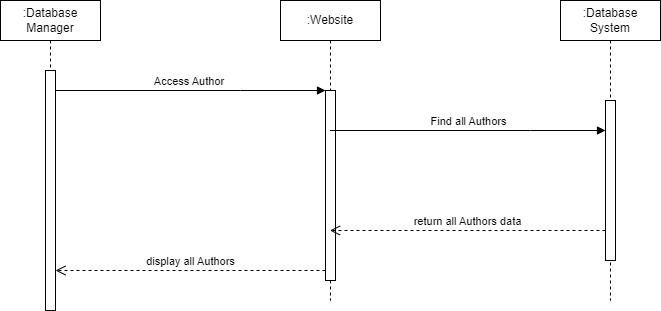

The diagram above was exported from draw.io. Its source (the exported page's mxGraphModel, read from the mxfile embedded in the PNG):
<mxGraphModel dx="1633" dy="758" grid="1" gridSize="10" guides="1" tooltips="1" connect="1" arrows="1" fold="1" page="1" pageScale="1" pageWidth="850" pageHeight="1100" math="0" shadow="0">
  <root>
    <mxCell id="0" />
    <mxCell id="1" parent="0" />
    <mxCell id="VTVWAEY-8Hqp0w7iHKWZ-1" value=":Database Manager" style="shape=umlLifeline;perimeter=lifelinePerimeter;whiteSpace=wrap;html=1;container=1;dropTarget=0;collapsible=0;recursiveResize=0;outlineConnect=0;portConstraint=eastwest;newEdgeStyle={&quot;edgeStyle&quot;:&quot;elbowEdgeStyle&quot;,&quot;elbow&quot;:&quot;vertical&quot;,&quot;curved&quot;:0,&quot;rounded&quot;:0};" vertex="1" parent="1">
      <mxGeometry x="40" y="80" width="100" height="310" as="geometry" />
    </mxCell>
    <mxCell id="VTVWAEY-8Hqp0w7iHKWZ-2" value="" style="html=1;points=[];perimeter=orthogonalPerimeter;outlineConnect=0;targetShapes=umlLifeline;portConstraint=eastwest;newEdgeStyle={&quot;edgeStyle&quot;:&quot;elbowEdgeStyle&quot;,&quot;elbow&quot;:&quot;vertical&quot;,&quot;curved&quot;:0,&quot;rounded&quot;:0};" vertex="1" parent="VTVWAEY-8Hqp0w7iHKWZ-1">
      <mxGeometry x="45" y="70" width="10" height="240" as="geometry" />
    </mxCell>
    <mxCell id="VTVWAEY-8Hqp0w7iHKWZ-3" value=":Website" style="shape=umlLifeline;perimeter=lifelinePerimeter;whiteSpace=wrap;html=1;container=1;dropTarget=0;collapsible=0;recursiveResize=0;outlineConnect=0;portConstraint=eastwest;newEdgeStyle={&quot;edgeStyle&quot;:&quot;elbowEdgeStyle&quot;,&quot;elbow&quot;:&quot;vertical&quot;,&quot;curved&quot;:0,&quot;rounded&quot;:0};" vertex="1" parent="1">
      <mxGeometry x="320" y="80" width="100" height="300" as="geometry" />
    </mxCell>
    <mxCell id="VTVWAEY-8Hqp0w7iHKWZ-4" value="" style="html=1;points=[];perimeter=orthogonalPerimeter;outlineConnect=0;targetShapes=umlLifeline;portConstraint=eastwest;newEdgeStyle={&quot;edgeStyle&quot;:&quot;elbowEdgeStyle&quot;,&quot;elbow&quot;:&quot;vertical&quot;,&quot;curved&quot;:0,&quot;rounded&quot;:0};" vertex="1" parent="VTVWAEY-8Hqp0w7iHKWZ-3">
      <mxGeometry x="45" y="90" width="10" height="190" as="geometry" />
    </mxCell>
    <mxCell id="VTVWAEY-8Hqp0w7iHKWZ-5" value=":Database System" style="shape=umlLifeline;perimeter=lifelinePerimeter;whiteSpace=wrap;html=1;container=1;dropTarget=0;collapsible=0;recursiveResize=0;outlineConnect=0;portConstraint=eastwest;newEdgeStyle={&quot;edgeStyle&quot;:&quot;elbowEdgeStyle&quot;,&quot;elbow&quot;:&quot;vertical&quot;,&quot;curved&quot;:0,&quot;rounded&quot;:0};" vertex="1" parent="1">
      <mxGeometry x="600" y="80" width="100" height="300" as="geometry" />
    </mxCell>
    <mxCell id="VTVWAEY-8Hqp0w7iHKWZ-6" value="" style="html=1;points=[];perimeter=orthogonalPerimeter;outlineConnect=0;targetShapes=umlLifeline;portConstraint=eastwest;newEdgeStyle={&quot;edgeStyle&quot;:&quot;elbowEdgeStyle&quot;,&quot;elbow&quot;:&quot;vertical&quot;,&quot;curved&quot;:0,&quot;rounded&quot;:0};" vertex="1" parent="VTVWAEY-8Hqp0w7iHKWZ-5">
      <mxGeometry x="45" y="100" width="10" height="160" as="geometry" />
    </mxCell>
    <mxCell id="VTVWAEY-8Hqp0w7iHKWZ-7" value="Access Author&amp;nbsp;" style="html=1;verticalAlign=bottom;endArrow=block;edgeStyle=elbowEdgeStyle;elbow=vertical;curved=0;rounded=0;" edge="1" parent="1" source="VTVWAEY-8Hqp0w7iHKWZ-2" target="VTVWAEY-8Hqp0w7iHKWZ-4">
      <mxGeometry relative="1" as="geometry">
        <mxPoint x="290" y="170" as="sourcePoint" />
        <Array as="points">
          <mxPoint x="280" y="170" />
        </Array>
      </mxGeometry>
    </mxCell>
    <mxCell id="VTVWAEY-8Hqp0w7iHKWZ-8" value="display all Authors" style="html=1;verticalAlign=bottom;endArrow=open;dashed=1;endSize=8;edgeStyle=elbowEdgeStyle;elbow=vertical;curved=0;rounded=0;" edge="1" parent="1" source="VTVWAEY-8Hqp0w7iHKWZ-4" target="VTVWAEY-8Hqp0w7iHKWZ-2">
      <mxGeometry relative="1" as="geometry">
        <mxPoint x="290" y="245" as="targetPoint" />
        <Array as="points">
          <mxPoint x="290" y="350" />
        </Array>
      </mxGeometry>
    </mxCell>
    <mxCell id="VTVWAEY-8Hqp0w7iHKWZ-9" value="Find all Authors" style="html=1;verticalAlign=bottom;endArrow=block;edgeStyle=elbowEdgeStyle;elbow=vertical;curved=0;rounded=0;" edge="1" parent="1" source="VTVWAEY-8Hqp0w7iHKWZ-3" target="VTVWAEY-8Hqp0w7iHKWZ-6">
      <mxGeometry relative="1" as="geometry">
        <mxPoint x="580" y="195" as="sourcePoint" />
        <Array as="points">
          <mxPoint x="570" y="210" />
          <mxPoint x="440" y="180" />
        </Array>
      </mxGeometry>
    </mxCell>
    <mxCell id="VTVWAEY-8Hqp0w7iHKWZ-10" value="return all Authors data" style="html=1;verticalAlign=bottom;endArrow=open;dashed=1;endSize=8;edgeStyle=elbowEdgeStyle;elbow=vertical;curved=0;rounded=0;" edge="1" parent="1" source="VTVWAEY-8Hqp0w7iHKWZ-6" target="VTVWAEY-8Hqp0w7iHKWZ-3">
      <mxGeometry relative="1" as="geometry">
        <mxPoint x="580" y="270" as="targetPoint" />
        <Array as="points">
          <mxPoint x="550" y="310" />
          <mxPoint x="580" y="340" />
        </Array>
      </mxGeometry>
    </mxCell>
  </root>
</mxGraphModel>